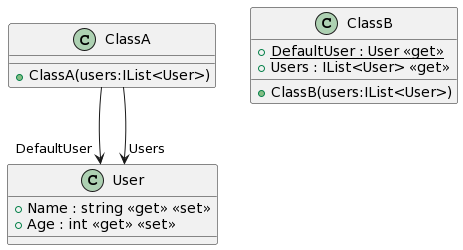

The diagram above was rendered by PlantUML. Its source (embedded in the PNG):
@startuml
class User {
    + Name : string <<get>> <<set>>
    + Age : int <<get>> <<set>>
}
class ClassA {
    + ClassA(users:IList<User>)
}
class ClassB {
    + {static} DefaultUser : User <<get>>
    + Users : IList<User> <<get>>
    + ClassB(users:IList<User>)
}
ClassA --> "DefaultUser" User
ClassA --> "Users" User
@enduml